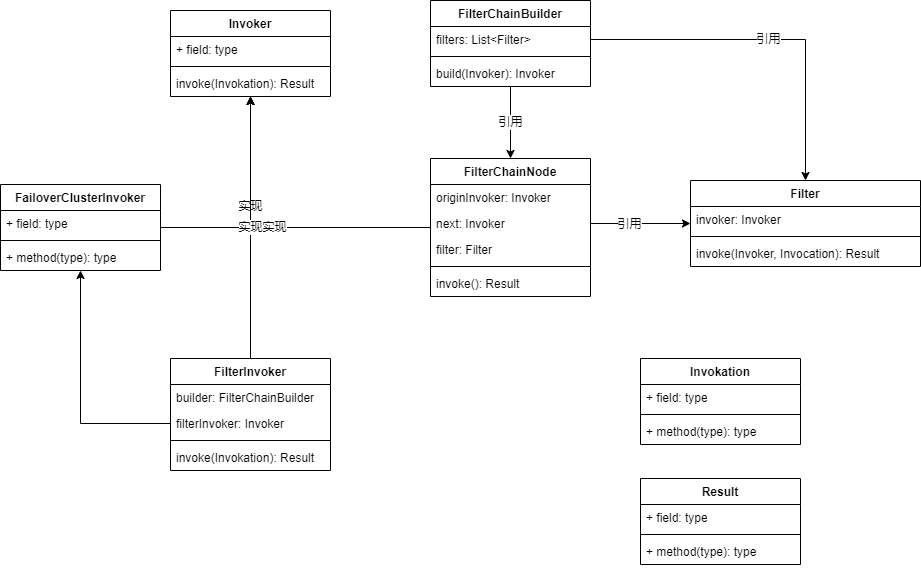

The diagram above was exported from draw.io. Its source (the exported page's mxGraphModel, read from the mxfile embedded in the PNG):
<mxGraphModel dx="1014" dy="684" grid="1" gridSize="10" guides="1" tooltips="1" connect="1" arrows="1" fold="1" page="1" pageScale="1" pageWidth="827" pageHeight="1169" math="0" shadow="0">
  <root>
    <mxCell id="WIyWlLk6GJQsqaUBKTNV-0" />
    <mxCell id="WIyWlLk6GJQsqaUBKTNV-1" parent="WIyWlLk6GJQsqaUBKTNV-0" />
    <mxCell id="wrqolY0Oci-Pq7jtWta2-0" value="Invoker" style="swimlane;fontStyle=1;align=center;verticalAlign=top;childLayout=stackLayout;horizontal=1;startSize=26;horizontalStack=0;resizeParent=1;resizeParentMax=0;resizeLast=0;collapsible=1;marginBottom=0;" parent="WIyWlLk6GJQsqaUBKTNV-1" vertex="1">
      <mxGeometry x="240" y="90" width="160" height="86" as="geometry" />
    </mxCell>
    <mxCell id="wrqolY0Oci-Pq7jtWta2-1" value="+ field: type" style="text;strokeColor=none;fillColor=none;align=left;verticalAlign=top;spacingLeft=4;spacingRight=4;overflow=hidden;rotatable=0;points=[[0,0.5],[1,0.5]];portConstraint=eastwest;" parent="wrqolY0Oci-Pq7jtWta2-0" vertex="1">
      <mxGeometry y="26" width="160" height="26" as="geometry" />
    </mxCell>
    <mxCell id="wrqolY0Oci-Pq7jtWta2-2" value="" style="line;strokeWidth=1;fillColor=none;align=left;verticalAlign=middle;spacingTop=-1;spacingLeft=3;spacingRight=3;rotatable=0;labelPosition=right;points=[];portConstraint=eastwest;strokeColor=inherit;" parent="wrqolY0Oci-Pq7jtWta2-0" vertex="1">
      <mxGeometry y="52" width="160" height="8" as="geometry" />
    </mxCell>
    <mxCell id="wrqolY0Oci-Pq7jtWta2-3" value="invoke(Invokation): Result " style="text;strokeColor=none;fillColor=none;align=left;verticalAlign=top;spacingLeft=4;spacingRight=4;overflow=hidden;rotatable=0;points=[[0,0.5],[1,0.5]];portConstraint=eastwest;" parent="wrqolY0Oci-Pq7jtWta2-0" vertex="1">
      <mxGeometry y="60" width="160" height="26" as="geometry" />
    </mxCell>
    <mxCell id="wrqolY0Oci-Pq7jtWta2-4" value="Invokation" style="swimlane;fontStyle=1;align=center;verticalAlign=top;childLayout=stackLayout;horizontal=1;startSize=26;horizontalStack=0;resizeParent=1;resizeParentMax=0;resizeLast=0;collapsible=1;marginBottom=0;" parent="WIyWlLk6GJQsqaUBKTNV-1" vertex="1">
      <mxGeometry x="710" y="438" width="160" height="86" as="geometry" />
    </mxCell>
    <mxCell id="wrqolY0Oci-Pq7jtWta2-5" value="+ field: type" style="text;strokeColor=none;fillColor=none;align=left;verticalAlign=top;spacingLeft=4;spacingRight=4;overflow=hidden;rotatable=0;points=[[0,0.5],[1,0.5]];portConstraint=eastwest;" parent="wrqolY0Oci-Pq7jtWta2-4" vertex="1">
      <mxGeometry y="26" width="160" height="26" as="geometry" />
    </mxCell>
    <mxCell id="wrqolY0Oci-Pq7jtWta2-6" value="" style="line;strokeWidth=1;fillColor=none;align=left;verticalAlign=middle;spacingTop=-1;spacingLeft=3;spacingRight=3;rotatable=0;labelPosition=right;points=[];portConstraint=eastwest;strokeColor=inherit;" parent="wrqolY0Oci-Pq7jtWta2-4" vertex="1">
      <mxGeometry y="52" width="160" height="8" as="geometry" />
    </mxCell>
    <mxCell id="wrqolY0Oci-Pq7jtWta2-7" value="+ method(type): type" style="text;strokeColor=none;fillColor=none;align=left;verticalAlign=top;spacingLeft=4;spacingRight=4;overflow=hidden;rotatable=0;points=[[0,0.5],[1,0.5]];portConstraint=eastwest;" parent="wrqolY0Oci-Pq7jtWta2-4" vertex="1">
      <mxGeometry y="60" width="160" height="26" as="geometry" />
    </mxCell>
    <mxCell id="wrqolY0Oci-Pq7jtWta2-37" value="引用" style="edgeStyle=orthogonalEdgeStyle;rounded=0;orthogonalLoop=1;jettySize=auto;html=1;" parent="WIyWlLk6GJQsqaUBKTNV-1" source="wrqolY0Oci-Pq7jtWta2-8" target="wrqolY0Oci-Pq7jtWta2-16" edge="1">
      <mxGeometry relative="1" as="geometry" />
    </mxCell>
    <mxCell id="wrqolY0Oci-Pq7jtWta2-8" value="FilterChainBuilder" style="swimlane;fontStyle=1;align=center;verticalAlign=top;childLayout=stackLayout;horizontal=1;startSize=26;horizontalStack=0;resizeParent=1;resizeParentMax=0;resizeLast=0;collapsible=1;marginBottom=0;" parent="WIyWlLk6GJQsqaUBKTNV-1" vertex="1">
      <mxGeometry x="500" y="80" width="160" height="86" as="geometry" />
    </mxCell>
    <mxCell id="wrqolY0Oci-Pq7jtWta2-9" value="filters: List&lt;Filter&gt;" style="text;strokeColor=none;fillColor=none;align=left;verticalAlign=top;spacingLeft=4;spacingRight=4;overflow=hidden;rotatable=0;points=[[0,0.5],[1,0.5]];portConstraint=eastwest;" parent="wrqolY0Oci-Pq7jtWta2-8" vertex="1">
      <mxGeometry y="26" width="160" height="26" as="geometry" />
    </mxCell>
    <mxCell id="wrqolY0Oci-Pq7jtWta2-10" value="" style="line;strokeWidth=1;fillColor=none;align=left;verticalAlign=middle;spacingTop=-1;spacingLeft=3;spacingRight=3;rotatable=0;labelPosition=right;points=[];portConstraint=eastwest;strokeColor=inherit;" parent="wrqolY0Oci-Pq7jtWta2-8" vertex="1">
      <mxGeometry y="52" width="160" height="8" as="geometry" />
    </mxCell>
    <mxCell id="wrqolY0Oci-Pq7jtWta2-11" value="build(Invoker): Invoker " style="text;strokeColor=none;fillColor=none;align=left;verticalAlign=top;spacingLeft=4;spacingRight=4;overflow=hidden;rotatable=0;points=[[0,0.5],[1,0.5]];portConstraint=eastwest;" parent="wrqolY0Oci-Pq7jtWta2-8" vertex="1">
      <mxGeometry y="60" width="160" height="26" as="geometry" />
    </mxCell>
    <mxCell id="wrqolY0Oci-Pq7jtWta2-12" value="Filter" style="swimlane;fontStyle=1;align=center;verticalAlign=top;childLayout=stackLayout;horizontal=1;startSize=26;horizontalStack=0;resizeParent=1;resizeParentMax=0;resizeLast=0;collapsible=1;marginBottom=0;" parent="WIyWlLk6GJQsqaUBKTNV-1" vertex="1">
      <mxGeometry x="760" y="260" width="230" height="86" as="geometry" />
    </mxCell>
    <mxCell id="wrqolY0Oci-Pq7jtWta2-13" value="invoker: Invoker" style="text;strokeColor=none;fillColor=none;align=left;verticalAlign=top;spacingLeft=4;spacingRight=4;overflow=hidden;rotatable=0;points=[[0,0.5],[1,0.5]];portConstraint=eastwest;" parent="wrqolY0Oci-Pq7jtWta2-12" vertex="1">
      <mxGeometry y="26" width="230" height="26" as="geometry" />
    </mxCell>
    <mxCell id="wrqolY0Oci-Pq7jtWta2-14" value="" style="line;strokeWidth=1;fillColor=none;align=left;verticalAlign=middle;spacingTop=-1;spacingLeft=3;spacingRight=3;rotatable=0;labelPosition=right;points=[];portConstraint=eastwest;strokeColor=inherit;" parent="wrqolY0Oci-Pq7jtWta2-12" vertex="1">
      <mxGeometry y="52" width="230" height="8" as="geometry" />
    </mxCell>
    <mxCell id="wrqolY0Oci-Pq7jtWta2-15" value="invoke(Invoker, Invocation): Result " style="text;strokeColor=none;fillColor=none;align=left;verticalAlign=top;spacingLeft=4;spacingRight=4;overflow=hidden;rotatable=0;points=[[0,0.5],[1,0.5]];portConstraint=eastwest;" parent="wrqolY0Oci-Pq7jtWta2-12" vertex="1">
      <mxGeometry y="60" width="230" height="26" as="geometry" />
    </mxCell>
    <mxCell id="wrqolY0Oci-Pq7jtWta2-32" value="实现" style="edgeStyle=orthogonalEdgeStyle;rounded=0;orthogonalLoop=1;jettySize=auto;html=1;" parent="WIyWlLk6GJQsqaUBKTNV-1" source="wrqolY0Oci-Pq7jtWta2-16" target="wrqolY0Oci-Pq7jtWta2-0" edge="1">
      <mxGeometry relative="1" as="geometry" />
    </mxCell>
    <mxCell id="wrqolY0Oci-Pq7jtWta2-16" value="FilterChainNode" style="swimlane;fontStyle=1;align=center;verticalAlign=top;childLayout=stackLayout;horizontal=1;startSize=26;horizontalStack=0;resizeParent=1;resizeParentMax=0;resizeLast=0;collapsible=1;marginBottom=0;" parent="WIyWlLk6GJQsqaUBKTNV-1" vertex="1">
      <mxGeometry x="500" y="238" width="160" height="138" as="geometry">
        <mxRectangle x="200" y="450" width="100" height="30" as="alternateBounds" />
      </mxGeometry>
    </mxCell>
    <mxCell id="wrqolY0Oci-Pq7jtWta2-21" value="originInvoker: Invoker" style="text;strokeColor=none;fillColor=none;align=left;verticalAlign=top;spacingLeft=4;spacingRight=4;overflow=hidden;rotatable=0;points=[[0,0.5],[1,0.5]];portConstraint=eastwest;" parent="wrqolY0Oci-Pq7jtWta2-16" vertex="1">
      <mxGeometry y="26" width="160" height="26" as="geometry" />
    </mxCell>
    <mxCell id="wrqolY0Oci-Pq7jtWta2-17" value="next: Invoker" style="text;strokeColor=none;fillColor=none;align=left;verticalAlign=top;spacingLeft=4;spacingRight=4;overflow=hidden;rotatable=0;points=[[0,0.5],[1,0.5]];portConstraint=eastwest;" parent="wrqolY0Oci-Pq7jtWta2-16" vertex="1">
      <mxGeometry y="52" width="160" height="26" as="geometry" />
    </mxCell>
    <mxCell id="wrqolY0Oci-Pq7jtWta2-25" value="filter: Filter" style="text;strokeColor=none;fillColor=none;align=left;verticalAlign=top;spacingLeft=4;spacingRight=4;overflow=hidden;rotatable=0;points=[[0,0.5],[1,0.5]];portConstraint=eastwest;" parent="wrqolY0Oci-Pq7jtWta2-16" vertex="1">
      <mxGeometry y="78" width="160" height="26" as="geometry" />
    </mxCell>
    <mxCell id="wrqolY0Oci-Pq7jtWta2-18" value="" style="line;strokeWidth=1;fillColor=none;align=left;verticalAlign=middle;spacingTop=-1;spacingLeft=3;spacingRight=3;rotatable=0;labelPosition=right;points=[];portConstraint=eastwest;strokeColor=inherit;" parent="wrqolY0Oci-Pq7jtWta2-16" vertex="1">
      <mxGeometry y="104" width="160" height="8" as="geometry" />
    </mxCell>
    <mxCell id="wrqolY0Oci-Pq7jtWta2-19" value="invoke(): Result" style="text;strokeColor=none;fillColor=none;align=left;verticalAlign=top;spacingLeft=4;spacingRight=4;overflow=hidden;rotatable=0;points=[[0,0.5],[1,0.5]];portConstraint=eastwest;" parent="wrqolY0Oci-Pq7jtWta2-16" vertex="1">
      <mxGeometry y="112" width="160" height="26" as="geometry" />
    </mxCell>
    <mxCell id="wrqolY0Oci-Pq7jtWta2-31" value="实现" style="edgeStyle=orthogonalEdgeStyle;rounded=0;orthogonalLoop=1;jettySize=auto;html=1;" parent="WIyWlLk6GJQsqaUBKTNV-1" source="wrqolY0Oci-Pq7jtWta2-26" target="wrqolY0Oci-Pq7jtWta2-0" edge="1">
      <mxGeometry relative="1" as="geometry" />
    </mxCell>
    <mxCell id="wrqolY0Oci-Pq7jtWta2-26" value="FailoverClusterInvoker" style="swimlane;fontStyle=1;align=center;verticalAlign=top;childLayout=stackLayout;horizontal=1;startSize=26;horizontalStack=0;resizeParent=1;resizeParentMax=0;resizeLast=0;collapsible=1;marginBottom=0;" parent="WIyWlLk6GJQsqaUBKTNV-1" vertex="1">
      <mxGeometry x="70" y="264" width="160" height="86" as="geometry" />
    </mxCell>
    <mxCell id="wrqolY0Oci-Pq7jtWta2-27" value="+ field: type" style="text;strokeColor=none;fillColor=none;align=left;verticalAlign=top;spacingLeft=4;spacingRight=4;overflow=hidden;rotatable=0;points=[[0,0.5],[1,0.5]];portConstraint=eastwest;" parent="wrqolY0Oci-Pq7jtWta2-26" vertex="1">
      <mxGeometry y="26" width="160" height="26" as="geometry" />
    </mxCell>
    <mxCell id="wrqolY0Oci-Pq7jtWta2-28" value="" style="line;strokeWidth=1;fillColor=none;align=left;verticalAlign=middle;spacingTop=-1;spacingLeft=3;spacingRight=3;rotatable=0;labelPosition=right;points=[];portConstraint=eastwest;strokeColor=inherit;" parent="wrqolY0Oci-Pq7jtWta2-26" vertex="1">
      <mxGeometry y="52" width="160" height="8" as="geometry" />
    </mxCell>
    <mxCell id="wrqolY0Oci-Pq7jtWta2-29" value="+ method(type): type" style="text;strokeColor=none;fillColor=none;align=left;verticalAlign=top;spacingLeft=4;spacingRight=4;overflow=hidden;rotatable=0;points=[[0,0.5],[1,0.5]];portConstraint=eastwest;" parent="wrqolY0Oci-Pq7jtWta2-26" vertex="1">
      <mxGeometry y="60" width="160" height="26" as="geometry" />
    </mxCell>
    <mxCell id="wrqolY0Oci-Pq7jtWta2-33" value="Result" style="swimlane;fontStyle=1;align=center;verticalAlign=top;childLayout=stackLayout;horizontal=1;startSize=26;horizontalStack=0;resizeParent=1;resizeParentMax=0;resizeLast=0;collapsible=1;marginBottom=0;" parent="WIyWlLk6GJQsqaUBKTNV-1" vertex="1">
      <mxGeometry x="710" y="558" width="160" height="86" as="geometry" />
    </mxCell>
    <mxCell id="wrqolY0Oci-Pq7jtWta2-34" value="+ field: type" style="text;strokeColor=none;fillColor=none;align=left;verticalAlign=top;spacingLeft=4;spacingRight=4;overflow=hidden;rotatable=0;points=[[0,0.5],[1,0.5]];portConstraint=eastwest;" parent="wrqolY0Oci-Pq7jtWta2-33" vertex="1">
      <mxGeometry y="26" width="160" height="26" as="geometry" />
    </mxCell>
    <mxCell id="wrqolY0Oci-Pq7jtWta2-35" value="" style="line;strokeWidth=1;fillColor=none;align=left;verticalAlign=middle;spacingTop=-1;spacingLeft=3;spacingRight=3;rotatable=0;labelPosition=right;points=[];portConstraint=eastwest;strokeColor=inherit;" parent="wrqolY0Oci-Pq7jtWta2-33" vertex="1">
      <mxGeometry y="52" width="160" height="8" as="geometry" />
    </mxCell>
    <mxCell id="wrqolY0Oci-Pq7jtWta2-36" value="+ method(type): type" style="text;strokeColor=none;fillColor=none;align=left;verticalAlign=top;spacingLeft=4;spacingRight=4;overflow=hidden;rotatable=0;points=[[0,0.5],[1,0.5]];portConstraint=eastwest;" parent="wrqolY0Oci-Pq7jtWta2-33" vertex="1">
      <mxGeometry y="60" width="160" height="26" as="geometry" />
    </mxCell>
    <mxCell id="wrqolY0Oci-Pq7jtWta2-50" value="引用" style="edgeStyle=orthogonalEdgeStyle;rounded=0;orthogonalLoop=1;jettySize=auto;html=1;entryX=0.5;entryY=0;entryDx=0;entryDy=0;" parent="WIyWlLk6GJQsqaUBKTNV-1" source="wrqolY0Oci-Pq7jtWta2-9" target="wrqolY0Oci-Pq7jtWta2-12" edge="1">
      <mxGeometry relative="1" as="geometry" />
    </mxCell>
    <mxCell id="wrqolY0Oci-Pq7jtWta2-51" style="edgeStyle=orthogonalEdgeStyle;rounded=0;orthogonalLoop=1;jettySize=auto;html=1;" parent="WIyWlLk6GJQsqaUBKTNV-1" source="wrqolY0Oci-Pq7jtWta2-17" target="wrqolY0Oci-Pq7jtWta2-12" edge="1">
      <mxGeometry relative="1" as="geometry" />
    </mxCell>
    <mxCell id="wrqolY0Oci-Pq7jtWta2-52" value="引用" style="edgeLabel;html=1;align=center;verticalAlign=middle;resizable=0;points=[];" parent="wrqolY0Oci-Pq7jtWta2-51" vertex="1" connectable="0">
      <mxGeometry x="-0.2667" relative="1" as="geometry">
        <mxPoint x="1" as="offset" />
      </mxGeometry>
    </mxCell>
    <mxCell id="uj_dyNMJpRtozYgjpJd9-8" value="实现" style="edgeStyle=orthogonalEdgeStyle;rounded=0;orthogonalLoop=1;jettySize=auto;html=1;" edge="1" parent="WIyWlLk6GJQsqaUBKTNV-1" source="uj_dyNMJpRtozYgjpJd9-4" target="wrqolY0Oci-Pq7jtWta2-0">
      <mxGeometry relative="1" as="geometry" />
    </mxCell>
    <mxCell id="uj_dyNMJpRtozYgjpJd9-4" value="FilterInvoker" style="swimlane;fontStyle=1;align=center;verticalAlign=top;childLayout=stackLayout;horizontal=1;startSize=26;horizontalStack=0;resizeParent=1;resizeParentMax=0;resizeLast=0;collapsible=1;marginBottom=0;" vertex="1" parent="WIyWlLk6GJQsqaUBKTNV-1">
      <mxGeometry x="240" y="438" width="160" height="112" as="geometry" />
    </mxCell>
    <mxCell id="uj_dyNMJpRtozYgjpJd9-10" value="builder: FilterChainBuilder" style="text;strokeColor=none;fillColor=none;align=left;verticalAlign=top;spacingLeft=4;spacingRight=4;overflow=hidden;rotatable=0;points=[[0,0.5],[1,0.5]];portConstraint=eastwest;" vertex="1" parent="uj_dyNMJpRtozYgjpJd9-4">
      <mxGeometry y="26" width="160" height="26" as="geometry" />
    </mxCell>
    <mxCell id="uj_dyNMJpRtozYgjpJd9-5" value="filterInvoker: Invoker" style="text;strokeColor=none;fillColor=none;align=left;verticalAlign=top;spacingLeft=4;spacingRight=4;overflow=hidden;rotatable=0;points=[[0,0.5],[1,0.5]];portConstraint=eastwest;" vertex="1" parent="uj_dyNMJpRtozYgjpJd9-4">
      <mxGeometry y="52" width="160" height="26" as="geometry" />
    </mxCell>
    <mxCell id="uj_dyNMJpRtozYgjpJd9-6" value="" style="line;strokeWidth=1;fillColor=none;align=left;verticalAlign=middle;spacingTop=-1;spacingLeft=3;spacingRight=3;rotatable=0;labelPosition=right;points=[];portConstraint=eastwest;strokeColor=inherit;" vertex="1" parent="uj_dyNMJpRtozYgjpJd9-4">
      <mxGeometry y="78" width="160" height="8" as="geometry" />
    </mxCell>
    <mxCell id="uj_dyNMJpRtozYgjpJd9-7" value="invoke(Invokation): Result " style="text;strokeColor=none;fillColor=none;align=left;verticalAlign=top;spacingLeft=4;spacingRight=4;overflow=hidden;rotatable=0;points=[[0,0.5],[1,0.5]];portConstraint=eastwest;" vertex="1" parent="uj_dyNMJpRtozYgjpJd9-4">
      <mxGeometry y="86" width="160" height="26" as="geometry" />
    </mxCell>
    <mxCell id="uj_dyNMJpRtozYgjpJd9-13" style="edgeStyle=orthogonalEdgeStyle;rounded=0;orthogonalLoop=1;jettySize=auto;html=1;" edge="1" parent="WIyWlLk6GJQsqaUBKTNV-1" source="uj_dyNMJpRtozYgjpJd9-5" target="wrqolY0Oci-Pq7jtWta2-26">
      <mxGeometry relative="1" as="geometry" />
    </mxCell>
  </root>
</mxGraphModel>